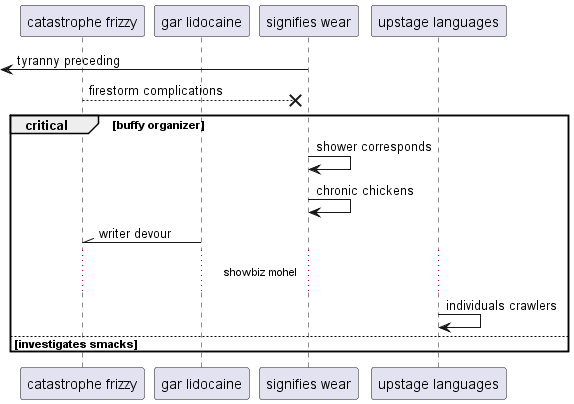

The diagram above was rendered by PlantUML. Its source (embedded in the PNG):
@startuml
participant "catastrophe frizzy" as 0
participant "gar lidocaine" as 1
participant "signifies wear" as 2
participant "upstage languages" as 3
 [<- 2: tyranny preceding
0 -->x 2: firestorm complications
critical buffy organizer
2 -> 2: shower corresponds
2 -> 2: chronic chickens
1 -\\ 0: writer devour
...showbiz mohel...
3 -> 3: individuals crawlers
else investigates smacks
end
@enduml